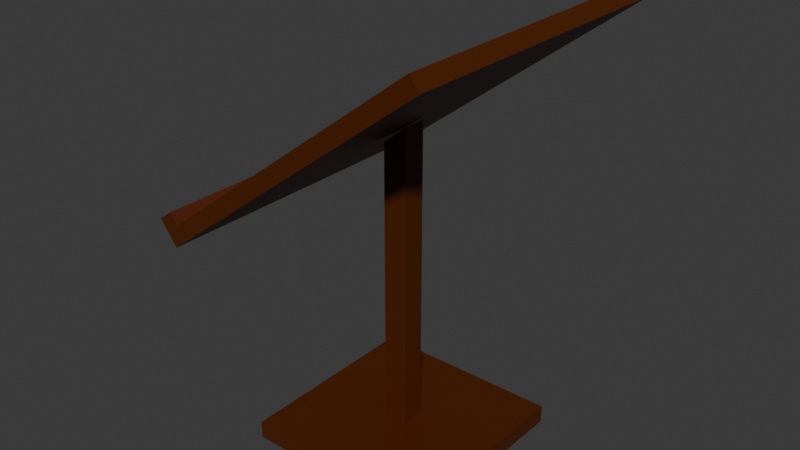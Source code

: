 # Source: Plaza_Bhagawan.blend  (saved by Blender 4.0.36; exported with 4.5.12 LTS)
import bpy
from mathutils import Matrix  # noqa: F401  (used for matrix-valued properties, if any)

bpy.ops.wm.read_factory_settings(use_empty=True)
scene = bpy.context.scene
scene.name = 'Scene'

# ---- collections
col_collection = bpy.data.collections.new('Collection'); scene.collection.children.link(col_collection)

# ---- images (referenced by path relative to the original .blend; pixels are not part of the script)
import os
ASSET_DIR = os.environ.get("B2B_ASSET_DIR", "")  # directory of the original .blend (textures are referenced by path, not embedded)
HERE = os.path.dirname(os.path.abspath(__file__))  # packed textures are extracted next to this script under _unpacked/

def load_image(name, relpath, width, height, colorspace="sRGB"):
    """Load a texture the original file referenced (path relative to the .blend, or extracted next to this script)."""
    p = next((c for c in (os.path.join(HERE, relpath), os.path.join(ASSET_DIR, relpath)) if relpath and os.path.exists(c)), "")
    if p:
        img = bpy.data.images.load(p, check_existing=True)
        img.name = name
    else:  # same state as the original file: an image datablock whose file is absent (Cycles renders it pink)
        img = bpy.data.images.new(name, width, height)
        img.source = "FILE"
        img.filepath = "//" + (relpath or name)
    img.colorspace_settings.name = colorspace
    return img
img_dewi_danu_jpg = load_image('Dewi Danu.jpg', 'Dewi Danu.jpg', 1024, 1024, 'sRGB')

# ---- materials (node trees are filled in below, after node groups)
mat_material_001 = bpy.data.materials.new('Material.001')
mat_material_001.use_transparent_shadow = False
mat_material_002 = bpy.data.materials.new('Material.002')
mat_material_002.use_transparent_shadow = False

# ---- material node trees
mat_material_001.use_nodes = True; mat_material_001.node_tree.nodes.clear()
_N = mat_material_001.node_tree.nodes; _L = mat_material_001.node_tree.links
n0 = _N.new('ShaderNodeBsdfPrincipled'); n0.name = 'Principled BSDF'; n0.location = (10, 300)
n0.inputs[0].default_value = (0.08256, 0.01609, 0.0, 1.0)
n0.inputs[3].default_value = 1.45
n1 = _N.new('ShaderNodeOutputMaterial'); n1.name = 'Material Output'; n1.location = (300, 300)
_L.new(n0.outputs[0], n1.inputs[0])
n1.is_active_output = True
mat_material_002.use_nodes = True; mat_material_002.node_tree.nodes.clear()
_N = mat_material_002.node_tree.nodes; _L = mat_material_002.node_tree.links
n0 = _N.new('ShaderNodeBsdfPrincipled'); n0.name = 'Principled BSDF'; n0.location = (10, 300)
n0.inputs[3].default_value = 1.45
n1 = _N.new('ShaderNodeOutputMaterial'); n1.name = 'Material Output'; n1.location = (300, 300)
n2 = _N.new('ShaderNodeTexImage'); n2.name = 'Image Texture'; n2.location = (-280, 280)
n2.image = img_dewi_danu_jpg
_L.new(n0.outputs[0], n1.inputs[0])
_L.new(n2.outputs[0], n0.inputs[0])
n1.is_active_output = True

# ---- world
world_world = bpy.data.worlds.new('World'); scene.world = world_world
world_world.use_nodes = True; world_world.node_tree.nodes.clear()
_N = world_world.node_tree.nodes; _L = world_world.node_tree.links
n0 = _N.new('ShaderNodeOutputWorld'); n0.name = 'World Output'; n0.location = (300, 300)
n1 = _N.new('ShaderNodeBackground'); n1.name = 'Background'; n1.location = (10, 300)
n1.inputs[0].default_value = (0.05088, 0.05088, 0.05088, 1.0)
_L.new(n1.outputs[0], n0.inputs[0])
n0.is_active_output = True
world_world.color = (0.05088, 0.05088, 0.05088)
world_world.use_sun_shadow = False
world_world.sun_shadow_jitter_overblur = 0.0

# ---- meshes
me_cube_001 = bpy.data.meshes.new('Cube.001')
me_cube_001.from_pydata([(-1.0, -1.0, -1.0), (-1.0, -1.0, 1.0), (-1.0, 1.0, -1.0), (-1.0, 1.0, 1.0), (1.0, -1.0, -1.0), (1.0, -1.0, 1.0), (1.0, 1.0, -1.0), (1.0, 1.0, 1.0)], [], [(0, 1, 3, 2), (2, 3, 7, 6), (6, 7, 5, 4), (4, 5, 1, 0), (2, 6, 4, 0), (7, 3, 1, 5)])
_uv = me_cube_001.uv_layers.new(name='UVMap')
_uv.uv.foreach_set('vector', [0.375, 0.0, 0.625, 0.0, 0.625, 0.25, 0.375, 0.25, 0.375, 0.25, 0.625, 0.25, 0.625, 0.5, 0.375, 0.5, 0.375, 0.5, 0.625, 0.5, 0.625, 0.75, 0.375, 0.75, 0.375, 0.75, 0.625, 0.75, 0.625, 1.0, 0.375, 1.0, 0.125, 0.5, 0.375, 0.5, 0.375, 0.75, 0.125, 0.75, 0.625, 0.5, 0.875, 0.5, 0.875, 0.75, 0.625, 0.75])
me_cube_001.materials.append(mat_material_001)
me_cube_001.update()
me_cube_002 = bpy.data.meshes.new('Cube.002')
me_cube_002.from_pydata([(-1.0, -1.0, -1.0), (-1.0, -1.0, 0.8741), (-1.0, 1.0, -1.0), (-1.0, 1.0, 0.8741), (1.0, -1.0, -1.0), (1.0, -1.0, 1.0), (1.0, 1.0, -1.0), (1.0, 1.0, 1.0)], [], [(0, 1, 3, 2), (2, 3, 7, 6), (6, 7, 5, 4), (4, 5, 1, 0), (2, 6, 4, 0), (7, 3, 1, 5)])
_uv = me_cube_002.uv_layers.new(name='UVMap')
_uv.uv.foreach_set('vector', [0.375, 0.0, 0.625, 0.0, 0.625, 0.25, 0.375, 0.25, 0.375, 0.25, 0.625, 0.25, 0.625, 0.5, 0.375, 0.5, 0.375, 0.5, 0.625, 0.5, 0.625, 0.75, 0.375, 0.75, 0.375, 0.75, 0.625, 0.75, 0.625, 1.0, 0.375, 1.0, 0.125, 0.5, 0.375, 0.5, 0.375, 0.75, 0.125, 0.75, 0.625, 0.5, 0.875, 0.5, 0.875, 0.75, 0.625, 0.75])
me_cube_002.materials.append(mat_material_001)
me_cube_002.update()
me_cube_003 = bpy.data.meshes.new('Cube.003')
me_cube_003.from_pydata([(-1.0, -1.0, -1.0), (-1.0, -1.0, 1.0), (-1.0, 1.0, -1.0), (-1.0, 1.0, 1.0), (1.0, -1.0, -1.0), (1.0, -1.0, 1.0), (1.0, 1.0, -1.0), (1.0, 1.0, 1.0), (-0.8988, 1.0, -1.0), (-0.8988, 1.0, 1.0), (-0.8988, -1.0, -1.0), (-0.8988, -1.0, 1.0), (-1.0, -1.0, 2.678), (-1.0, 1.0, 2.678), (-0.8988, -1.0, 2.678), (-0.8988, 1.0, 2.678)], [], [(0, 1, 3, 2), (8, 9, 7, 6), (6, 7, 5, 4), (10, 11, 1, 0), (8, 6, 4, 10), (3, 1, 12, 13), (7, 9, 11, 5), (2, 8, 10, 0), (4, 5, 11, 10), (2, 3, 9, 8), (15, 13, 12, 14), (9, 3, 13, 15), (1, 11, 14, 12), (11, 9, 15, 14)])
_uv = me_cube_003.uv_layers.new(name='UVMap')
_uv.uv.foreach_set('vector', [0.375, 0.0, 0.625, 0.0, 0.625, 0.25, 0.375, 0.25, 0.375, 0.2627, 0.625, 0.2627, 0.625, 0.5, 0.375, 0.5, 0.375, 0.5, 0.625, 0.5, 0.625, 0.75, 0.375, 0.75, 0.375, 0.9873, 0.625, 0.9873, 0.625, 1.0, 0.375, 1.0, 0.1377, 0.5, 0.375, 0.5, 0.375, 0.75, 0.1377, 0.75, 0.625, 0.25, 0.625, 0.0, 0.625, 0.0, 0.625, 0.25, 0.625, 0.5, 0.8623, 0.5, 0.8623, 0.75, 0.625, 0.75, 0.125, 0.5, 0.1377, 0.5, 0.1377, 0.75, 0.125, 0.75, 0.375, 0.75, 0.625, 0.75, 0.625, 0.9873, 0.375, 0.9873, 0.375, 0.25, 0.625, 0.25, 0.625, 0.2627, 0.375, 0.2627, 0.8623, 0.5, 0.875, 0.5, 0.875, 0.75, 0.8623, 0.75, 0.625, 0.2627, 0.625, 0.25, 0.625, 0.25, 0.625, 0.2627, 0.625, 1.0, 0.625, 0.9873, 0.625, 0.9873, 0.625, 1.0, 0.8623, 0.75, 0.8623, 0.5, 0.8623, 0.5, 0.8623, 0.75])
me_cube_003.materials.append(mat_material_001)
me_cube_003.update()
me_cube_005 = bpy.data.meshes.new('Cube.005')
me_cube_005.from_pydata([(-1.0, -1.0, -1.0), (-1.0, -1.0, 1.0), (-1.0, 1.0, -1.0), (-1.0, 1.0, 1.0), (1.0, -1.0, -1.0), (1.0, -1.0, 1.0), (1.0, 1.0, -1.0), (1.0, 1.0, 1.0)], [], [(0, 1, 3, 2), (2, 3, 7, 6), (6, 7, 5, 4), (4, 5, 1, 0), (2, 6, 4, 0), (7, 3, 1, 5)])
_uv = me_cube_005.uv_layers.new(name='UVMap')
_uv.uv.foreach_set('vector', [0.375, 0.0, 0.625, 0.0, 0.625, 0.25, 0.375, 0.25, 0.375, 0.25, 0.625, 0.25, 0.625, 0.5, 0.375, 0.5, 0.375, 0.5, 0.625, 0.5, 0.625, 0.75, 0.375, 0.75, 0.375, 0.75, 0.625, 0.75, 0.625, 1.0, 0.375, 1.0, 0.125, 0.5, 0.375, 0.5, 0.375, 0.75, 0.125, 0.75, 0.002171, 1.002, 0.002171, -0.004943, 1.0, -0.004943, 1.0, 1.002])
me_cube_005.materials.append(mat_material_002)
me_cube_005.update()

# ---- objects
ob_cube = bpy.data.objects.new('Cube', me_cube_001)
ob_cube_001 = bpy.data.objects.new('Cube.001', me_cube_002)
ob_cube_002 = bpy.data.objects.new('Cube.002', me_cube_003)
ob_cube_003 = bpy.data.objects.new('Cube.003', me_cube_005)

# ---- transforms, parenting, visibility, modifiers, constraints
ob_cube.location = (0.0, 0.0, 0.0)
ob_cube.scale = (0.7559, 0.7559, 0.06853)
ob_cube_001.location = (0.0, 0.0, 1.224)
ob_cube_001.scale = (0.09224, 0.09224, 1.237)
ob_cube_002.location = (0.0, 0.0, 2.486)
ob_cube_002.rotation_euler = (0.0, -0.6509, 0.0)
ob_cube_002.scale = (1.313, 1.179, 0.06043)
ob_cube_003.location = (0.0, 0.0, 2.517)
ob_cube_003.rotation_euler = (0.0, -0.6492, 0.0)
ob_cube_003.scale = (1.161, 1.05, 0.04967)

# ---- collection membership
col_collection.objects.link(ob_cube)
col_collection.objects.link(ob_cube_001)
col_collection.objects.link(ob_cube_002)
col_collection.objects.link(ob_cube_003)

# ---- scene / render settings (as saved in the file)
scene.frame_start = 1; scene.frame_end = 250; scene.frame_set(1)
scene.render.engine = 'BLENDER_EEVEE_NEXT'
scene.cycles.sampling_pattern = 'TABULATED_SOBOL'
bpy.context.view_layer.update()

# ---- added for rendering (the .blend has no active camera and no usable light): camera, sun
cam_auto = bpy.data.cameras.new('AutoCamera')
cam_auto.lens = 50.0
cam_auto.sensor_width = 36.0
cam_auto.clip_end = 1000.0
ob_auto_camera = bpy.data.objects.new('AutoCamera', cam_auto)
scene.collection.objects.link(ob_auto_camera)
ob_auto_camera.location = (4.36915, -5.27984, 5.19098)
ob_auto_camera.rotation_euler = (1.09748, -7.21219e-08, 0.694738)
scene.camera = ob_auto_camera
light_auto_sun = bpy.data.lights.new('AutoSun', 'SUN')
light_auto_sun.energy = 3.0
light_auto_sun.angle = 0.0523599
ob_auto_sun = bpy.data.objects.new('AutoSun', light_auto_sun)
scene.collection.objects.link(ob_auto_sun)
ob_auto_sun.rotation_euler = (0.872665, 0.174533, 0.523599)
bpy.context.view_layer.update()
